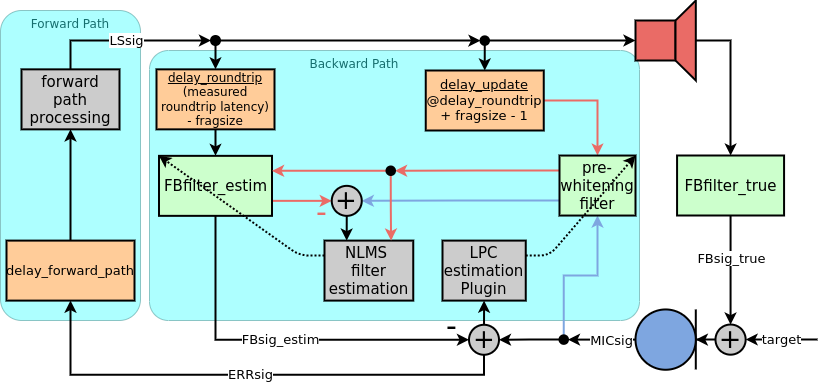

The diagram above was exported from draw.io. Its source (the exported page's mxGraphModel, read from the mxfile embedded in the PNG):
<mxGraphModel dx="1422" dy="-125" grid="1" gridSize="10" guides="1" tooltips="1" connect="1" arrows="1" fold="1" page="1" pageScale="1" pageWidth="827" pageHeight="400" background="none" math="0" shadow="0">
  <root>
    <mxCell id="0" />
    <mxCell id="1" parent="0" />
    <mxCell id="KjUUBxty3ggBGp746oZb-2" value="Forward Path" style="rounded=1;whiteSpace=wrap;html=1;shadow=0;glass=0;sketch=0;fontColor=#166E6E;strokeColor=#166E6E;fillColor=#33FFFF;gradientColor=none;gradientDirection=radial;opacity=40;verticalAlign=top;align=center;" parent="1" vertex="1">
      <mxGeometry x="1" y="820" width="140" height="310" as="geometry" />
    </mxCell>
    <mxCell id="KjUUBxty3ggBGp746oZb-1" value="Backward Path&amp;nbsp; &amp;nbsp; &amp;nbsp; &amp;nbsp; &amp;nbsp; &amp;nbsp; &amp;nbsp; &amp;nbsp; &amp;nbsp; &amp;nbsp; &amp;nbsp;" style="rounded=1;whiteSpace=wrap;html=1;shadow=0;glass=0;sketch=0;fontColor=#166E6E;strokeColor=#166E6E;fillColor=#33FFFF;gradientColor=none;gradientDirection=radial;opacity=40;arcSize=7;verticalAlign=top;" parent="1" vertex="1">
      <mxGeometry x="150" y="860" width="490" height="270" as="geometry" />
    </mxCell>
    <mxCell id="qiVgmrHx74W-ODfdZWQc-80" value="" style="group;" parent="1" vertex="1" connectable="0">
      <mxGeometry x="636" y="810.005" width="60.30499999999995" height="80" as="geometry" />
    </mxCell>
    <mxCell id="qiVgmrHx74W-ODfdZWQc-81" value="" style="rounded=0;whiteSpace=wrap;html=1;strokeWidth=2;fillColor=#EA6B66;" parent="qiVgmrHx74W-ODfdZWQc-80" vertex="1">
      <mxGeometry y="19.995000000000005" width="40" height="40" as="geometry" />
    </mxCell>
    <mxCell id="qiVgmrHx74W-ODfdZWQc-82" value="" style="shape=trapezoid;perimeter=trapezoidPerimeter;whiteSpace=wrap;html=1;fixedSize=1;rotation=-90;strokeWidth=2;fillColor=#EA6B66;" parent="qiVgmrHx74W-ODfdZWQc-80" vertex="1">
      <mxGeometry x="10.149999999999977" y="29.845000000000027" width="80" height="20.31" as="geometry" />
    </mxCell>
    <mxCell id="qiVgmrHx74W-ODfdZWQc-83" value="" style="group" parent="1" vertex="1" connectable="0">
      <mxGeometry x="636" y="1118.95" width="60.299999999999955" height="60.299999999999955" as="geometry" />
    </mxCell>
    <mxCell id="qiVgmrHx74W-ODfdZWQc-84" value="" style="endArrow=none;html=1;strokeWidth=2;" parent="qiVgmrHx74W-ODfdZWQc-83" edge="1">
      <mxGeometry width="50" height="50" relative="1" as="geometry">
        <mxPoint x="60.299999999999955" y="60" as="sourcePoint" />
        <mxPoint x="60.299999999999955" as="targetPoint" />
      </mxGeometry>
    </mxCell>
    <mxCell id="qiVgmrHx74W-ODfdZWQc-85" value="" style="ellipse;whiteSpace=wrap;html=1;aspect=fixed;strokeWidth=2;fillColor=#7EA6E0;" parent="qiVgmrHx74W-ODfdZWQc-83" vertex="1">
      <mxGeometry width="60.3" height="60.3" as="geometry" />
    </mxCell>
    <mxCell id="qiVgmrHx74W-ODfdZWQc-86" value="" style="edgeStyle=orthogonalEdgeStyle;rounded=0;orthogonalLoop=1;jettySize=auto;html=1;entryX=1;entryY=0.5;entryDx=0;entryDy=0;strokeWidth=2;" parent="1" source="qiVgmrHx74W-ODfdZWQc-88" target="qiVgmrHx74W-ODfdZWQc-85" edge="1">
      <mxGeometry x="-0.4548" relative="1" as="geometry">
        <mxPoint as="offset" />
      </mxGeometry>
    </mxCell>
    <mxCell id="qiVgmrHx74W-ODfdZWQc-87" value="&lt;font style=&quot;font-size: 13px&quot;&gt;target&lt;/font&gt;" style="edgeStyle=orthogonalEdgeStyle;rounded=0;orthogonalLoop=1;jettySize=auto;html=1;strokeWidth=2;startArrow=classic;startFill=1;endArrow=none;endFill=0;" parent="1" source="qiVgmrHx74W-ODfdZWQc-88" edge="1">
      <mxGeometry relative="1" as="geometry">
        <mxPoint x="818" y="1149" as="targetPoint" />
        <Array as="points">
          <mxPoint x="818" y="1149" />
          <mxPoint x="818" y="1149" />
        </Array>
      </mxGeometry>
    </mxCell>
    <mxCell id="qiVgmrHx74W-ODfdZWQc-88" value="&lt;font style=&quot;font-size: 27px&quot;&gt;+&lt;/font&gt;" style="ellipse;whiteSpace=wrap;html=1;aspect=fixed;strokeWidth=2;fillColor=#CCCCCC;" parent="1" vertex="1">
      <mxGeometry x="716" y="1134.02" width="30.15" height="30.15" as="geometry" />
    </mxCell>
    <mxCell id="qiVgmrHx74W-ODfdZWQc-89" style="edgeStyle=orthogonalEdgeStyle;rounded=0;orthogonalLoop=1;jettySize=auto;html=1;startArrow=none;startFill=0;endArrow=classic;endFill=1;strokeWidth=2;" parent="1" source="qiVgmrHx74W-ODfdZWQc-90" target="qiVgmrHx74W-ODfdZWQc-88" edge="1">
      <mxGeometry relative="1" as="geometry" />
    </mxCell>
    <mxCell id="BnSStKqH2eWo8tIQF2qH-1" value="FBsig_true" style="edgeLabel;html=1;align=center;verticalAlign=middle;resizable=0;points=[];fontSize=13;" vertex="1" connectable="0" parent="qiVgmrHx74W-ODfdZWQc-89">
      <mxGeometry x="-0.2269" relative="1" as="geometry">
        <mxPoint as="offset" />
      </mxGeometry>
    </mxCell>
    <mxCell id="qiVgmrHx74W-ODfdZWQc-90" value="&lt;span style=&quot;font-size: 15px&quot;&gt;FBfilter_true&lt;/span&gt;" style="rounded=0;whiteSpace=wrap;html=1;strokeColor=#000000;strokeWidth=2;fillColor=#CCFFCC;" parent="1" vertex="1">
      <mxGeometry x="677.57" y="965" width="107" height="60" as="geometry" />
    </mxCell>
    <mxCell id="qiVgmrHx74W-ODfdZWQc-91" style="edgeStyle=orthogonalEdgeStyle;rounded=0;orthogonalLoop=1;jettySize=auto;html=1;startArrow=none;startFill=0;endArrow=classic;endFill=1;strokeWidth=2;exitX=0.5;exitY=1;exitDx=0;exitDy=0;" parent="1" source="qiVgmrHx74W-ODfdZWQc-82" target="qiVgmrHx74W-ODfdZWQc-90" edge="1">
      <mxGeometry relative="1" as="geometry" />
    </mxCell>
    <mxCell id="qiVgmrHx74W-ODfdZWQc-92" value="&lt;font style=&quot;font-size: 13px&quot;&gt;ERRsig&lt;/font&gt;" style="edgeStyle=orthogonalEdgeStyle;rounded=0;orthogonalLoop=1;jettySize=auto;html=1;exitX=0.5;exitY=1;exitDx=0;exitDy=0;entryX=0.5;entryY=1;entryDx=0;entryDy=0;startArrow=none;startFill=0;endArrow=classic;endFill=1;strokeWidth=2;" parent="1" source="qiVgmrHx74W-ODfdZWQc-94" target="qiVgmrHx74W-ODfdZWQc-96" edge="1">
      <mxGeometry relative="1" as="geometry" />
    </mxCell>
    <mxCell id="qiVgmrHx74W-ODfdZWQc-93" style="edgeStyle=orthogonalEdgeStyle;rounded=0;orthogonalLoop=1;jettySize=auto;html=1;exitX=0.5;exitY=0;exitDx=0;exitDy=0;entryX=0.5;entryY=1;entryDx=0;entryDy=0;startArrow=none;startFill=0;endArrow=classic;endFill=1;strokeWidth=2;" parent="1" source="qiVgmrHx74W-ODfdZWQc-94" target="qiVgmrHx74W-ODfdZWQc-123" edge="1">
      <mxGeometry relative="1" as="geometry">
        <Array as="points" />
      </mxGeometry>
    </mxCell>
    <mxCell id="qiVgmrHx74W-ODfdZWQc-94" value="&lt;font style=&quot;font-size: 26px&quot;&gt;+&lt;/font&gt;" style="ellipse;whiteSpace=wrap;html=1;aspect=fixed;strokeColor=#000000;strokeWidth=2;fillColor=#CCCCCC;" parent="1" vertex="1">
      <mxGeometry x="469.5" y="1134.27" width="30" height="30" as="geometry" />
    </mxCell>
    <mxCell id="qiVgmrHx74W-ODfdZWQc-95" style="edgeStyle=orthogonalEdgeStyle;rounded=0;orthogonalLoop=1;jettySize=auto;html=1;entryX=0.5;entryY=1;entryDx=0;entryDy=0;startArrow=none;startFill=0;endArrow=classic;endFill=1;strokeWidth=2;" parent="1" source="qiVgmrHx74W-ODfdZWQc-96" target="qiVgmrHx74W-ODfdZWQc-98" edge="1">
      <mxGeometry relative="1" as="geometry" />
    </mxCell>
    <mxCell id="qiVgmrHx74W-ODfdZWQc-96" value="&lt;font style=&quot;font-size: 13px&quot;&gt;delay_forward_path&lt;/font&gt;" style="rounded=0;whiteSpace=wrap;html=1;strokeColor=#000000;strokeWidth=2;fillColor=#FFCC99;" parent="1" vertex="1">
      <mxGeometry x="7" y="1050.1" width="128" height="60" as="geometry" />
    </mxCell>
    <mxCell id="qiVgmrHx74W-ODfdZWQc-97" value="&lt;font style=&quot;font-size: 13px&quot;&gt;LSsig&lt;/font&gt;" style="edgeStyle=orthogonalEdgeStyle;rounded=0;orthogonalLoop=1;jettySize=auto;html=1;exitX=0.5;exitY=0;exitDx=0;exitDy=0;entryX=0;entryY=0.5;entryDx=0;entryDy=0;startArrow=none;startFill=0;endArrow=classic;endFill=1;strokeWidth=2;" parent="1" source="qiVgmrHx74W-ODfdZWQc-98" target="qiVgmrHx74W-ODfdZWQc-112" edge="1">
      <mxGeometry relative="1" as="geometry">
        <Array as="points">
          <mxPoint x="71" y="850" />
        </Array>
      </mxGeometry>
    </mxCell>
    <mxCell id="qiVgmrHx74W-ODfdZWQc-98" value="&lt;font style=&quot;font-size: 15px&quot;&gt;forward path&lt;br&gt;processing&lt;/font&gt;" style="rounded=0;whiteSpace=wrap;html=1;strokeColor=#000000;strokeWidth=2;fillColor=#CCCCCC;" parent="1" vertex="1">
      <mxGeometry x="22" y="878.8499999999999" width="98" height="60" as="geometry" />
    </mxCell>
    <mxCell id="qiVgmrHx74W-ODfdZWQc-99" style="edgeStyle=orthogonalEdgeStyle;rounded=0;orthogonalLoop=1;jettySize=auto;html=1;exitX=1;exitY=0.5;exitDx=0;exitDy=0;entryX=0.5;entryY=0;entryDx=0;entryDy=0;startArrow=none;startFill=0;endArrow=classic;endFill=1;strokeColor=#EA6B66;strokeWidth=2;" parent="1" source="qiVgmrHx74W-ODfdZWQc-100" target="qiVgmrHx74W-ODfdZWQc-126" edge="1">
      <mxGeometry relative="1" as="geometry" />
    </mxCell>
    <mxCell id="qiVgmrHx74W-ODfdZWQc-100" value="&lt;font style=&quot;font-size: 13px&quot;&gt;&lt;u&gt;delay_update&lt;br&gt;&lt;/u&gt;@delay_roundtrip + fragsize - 1&lt;br&gt;&lt;/font&gt;" style="rounded=0;whiteSpace=wrap;html=1;strokeColor=#000000;strokeWidth=2;fillColor=#FFCC99;" parent="1" vertex="1">
      <mxGeometry x="426.25" y="880" width="118" height="60" as="geometry" />
    </mxCell>
    <mxCell id="qiVgmrHx74W-ODfdZWQc-101" value="&lt;font style=&quot;font-size: 15px&quot;&gt;NLMS &lt;br&gt;filter estimation&lt;/font&gt;" style="rounded=0;whiteSpace=wrap;html=1;strokeColor=#000000;strokeWidth=2;fillColor=#CCCCCC;" parent="1" vertex="1">
      <mxGeometry x="325" y="1050.1" width="88.75" height="60" as="geometry" />
    </mxCell>
    <mxCell id="qiVgmrHx74W-ODfdZWQc-102" style="edgeStyle=orthogonalEdgeStyle;rounded=0;orthogonalLoop=1;jettySize=auto;html=1;entryX=0.5;entryY=0;entryDx=0;entryDy=0;startArrow=none;startFill=0;endArrow=classic;endFill=1;strokeWidth=2;" parent="1" source="qiVgmrHx74W-ODfdZWQc-103" target="qiVgmrHx74W-ODfdZWQc-109" edge="1">
      <mxGeometry relative="1" as="geometry" />
    </mxCell>
    <mxCell id="qiVgmrHx74W-ODfdZWQc-103" value="&lt;u&gt;delay_roundtrip&lt;/u&gt;&lt;br&gt;(measured roundtrip latency) - fragsize" style="rounded=0;whiteSpace=wrap;html=1;strokeColor=#000000;strokeWidth=2;fillColor=#FFCC99;" parent="1" vertex="1">
      <mxGeometry x="157" y="878.85" width="118" height="60" as="geometry" />
    </mxCell>
    <mxCell id="qiVgmrHx74W-ODfdZWQc-104" value="&lt;font style=&quot;font-size: 13px&quot;&gt;FBsig_estim&lt;/font&gt;" style="edgeStyle=orthogonalEdgeStyle;rounded=0;orthogonalLoop=1;jettySize=auto;html=1;entryX=0;entryY=0.5;entryDx=0;entryDy=0;startArrow=none;startFill=0;endArrow=classic;endFill=1;strokeWidth=2;exitX=0.5;exitY=1;exitDx=0;exitDy=0;" parent="1" source="qiVgmrHx74W-ODfdZWQc-109" target="qiVgmrHx74W-ODfdZWQc-94" edge="1">
      <mxGeometry relative="1" as="geometry" />
    </mxCell>
    <mxCell id="qiVgmrHx74W-ODfdZWQc-105" value="&lt;font style=&quot;font-size: 30px&quot;&gt;-&lt;/font&gt;" style="edgeLabel;html=1;align=center;verticalAlign=middle;resizable=0;points=[];labelBackgroundColor=none;" parent="qiVgmrHx74W-ODfdZWQc-104" vertex="1" connectable="0">
      <mxGeometry x="0.9283" y="2" relative="1" as="geometry">
        <mxPoint x="-5" y="-13" as="offset" />
      </mxGeometry>
    </mxCell>
    <mxCell id="qiVgmrHx74W-ODfdZWQc-106" style="edgeStyle=orthogonalEdgeStyle;rounded=0;orthogonalLoop=1;jettySize=auto;html=1;exitX=1;exitY=0.75;exitDx=0;exitDy=0;entryX=0;entryY=0.5;entryDx=0;entryDy=0;startArrow=none;startFill=0;endArrow=classic;endFill=1;strokeWidth=2;strokeColor=#EA6B66;" parent="1" source="qiVgmrHx74W-ODfdZWQc-109" target="qiVgmrHx74W-ODfdZWQc-132" edge="1">
      <mxGeometry relative="1" as="geometry">
        <mxPoint x="382.0000000000093" y="1025.35" as="targetPoint" />
      </mxGeometry>
    </mxCell>
    <mxCell id="qiVgmrHx74W-ODfdZWQc-107" value="&lt;span style=&quot;color: rgba(0 , 0 , 0 , 0) ; font-family: monospace ; font-size: 0px ; background-color: rgb(248 , 249 , 250)&quot;&gt;%3CmxGraphModel%3E%3Croot%3E%3CmxCell%20id%3D%220%22%2F%3E%3CmxCell%20id%3D%221%22%20parent%3D%220%22%2F%3E%3CmxCell%20id%3D%222%22%20value%3D%22%26lt%3Bfont%20style%3D%26quot%3Bfont-size%3A%2026px%26quot%3B%26gt%3B%2B%26lt%3B%2Ffont%26gt%3B%22%20style%3D%22ellipse%3BwhiteSpace%3Dwrap%3Bhtml%3D1%3Baspect%3Dfixed%3BstrokeColor%3D%23000000%3BstrokeWidth%3D2%3BfillColor%3D%23CCCCCC%3B%22%20vertex%3D%221%22%20parent%3D%221%22%3E%3CmxGeometry%20x%3D%22300%22%20y%3D%221134.02%22%20width%3D%2230%22%20height%3D%2230%22%20as%3D%22geometry%22%2F%3E%3C%2FmxCell%3E%3C%2Froot%3E%3C%2FmxGraphModel%3E-&lt;/span&gt;" style="edgeLabel;html=1;align=center;verticalAlign=middle;resizable=0;points=[];" parent="qiVgmrHx74W-ODfdZWQc-106" vertex="1" connectable="0">
      <mxGeometry x="0.8869" y="1" relative="1" as="geometry">
        <mxPoint as="offset" />
      </mxGeometry>
    </mxCell>
    <mxCell id="qiVgmrHx74W-ODfdZWQc-108" value="&lt;font style=&quot;font-size: 30px&quot; color=&quot;#ea6b66&quot;&gt;-&lt;/font&gt;" style="edgeLabel;html=1;align=center;verticalAlign=middle;resizable=0;points=[];labelBackgroundColor=none;" parent="qiVgmrHx74W-ODfdZWQc-106" vertex="1" connectable="0">
      <mxGeometry x="0.9171" y="-1" relative="1" as="geometry">
        <mxPoint x="-8" y="9" as="offset" />
      </mxGeometry>
    </mxCell>
    <mxCell id="qiVgmrHx74W-ODfdZWQc-109" value="&lt;font style=&quot;font-size: 15px&quot;&gt;FBfilter_estim&lt;/font&gt;" style="rounded=0;whiteSpace=wrap;html=1;strokeColor=#000000;strokeWidth=2;fillColor=#CCFFCC;" parent="1" vertex="1">
      <mxGeometry x="159.5" y="965.35" width="113" height="60" as="geometry" />
    </mxCell>
    <mxCell id="qiVgmrHx74W-ODfdZWQc-110" style="edgeStyle=orthogonalEdgeStyle;rounded=0;orthogonalLoop=1;jettySize=auto;html=1;exitX=0.5;exitY=1;exitDx=0;exitDy=0;entryX=0.5;entryY=0;entryDx=0;entryDy=0;startArrow=none;startFill=0;endArrow=classic;endFill=1;strokeWidth=2;" parent="1" source="qiVgmrHx74W-ODfdZWQc-112" target="qiVgmrHx74W-ODfdZWQc-103" edge="1">
      <mxGeometry relative="1" as="geometry" />
    </mxCell>
    <mxCell id="qiVgmrHx74W-ODfdZWQc-111" style="edgeStyle=orthogonalEdgeStyle;rounded=0;orthogonalLoop=1;jettySize=auto;html=1;exitX=1;exitY=0.5;exitDx=0;exitDy=0;entryX=0;entryY=0.5;entryDx=0;entryDy=0;startArrow=none;startFill=0;endArrow=classic;endFill=1;strokeWidth=2;" parent="1" source="qiVgmrHx74W-ODfdZWQc-112" target="qiVgmrHx74W-ODfdZWQc-115" edge="1">
      <mxGeometry relative="1" as="geometry" />
    </mxCell>
    <mxCell id="qiVgmrHx74W-ODfdZWQc-112" value="" style="ellipse;whiteSpace=wrap;html=1;aspect=fixed;labelBackgroundColor=none;strokeColor=#000000;strokeWidth=2;fillColor=#000000;" parent="1" vertex="1">
      <mxGeometry x="211.5" y="845.5099999999996" width="9" height="9" as="geometry" />
    </mxCell>
    <mxCell id="qiVgmrHx74W-ODfdZWQc-113" style="edgeStyle=orthogonalEdgeStyle;rounded=0;orthogonalLoop=1;jettySize=auto;html=1;exitX=0.5;exitY=1;exitDx=0;exitDy=0;entryX=0.5;entryY=0;entryDx=0;entryDy=0;startArrow=none;startFill=0;endArrow=classic;endFill=1;strokeWidth=2;" parent="1" source="qiVgmrHx74W-ODfdZWQc-115" target="qiVgmrHx74W-ODfdZWQc-100" edge="1">
      <mxGeometry relative="1" as="geometry" />
    </mxCell>
    <mxCell id="qiVgmrHx74W-ODfdZWQc-114" value="" style="edgeStyle=orthogonalEdgeStyle;rounded=0;orthogonalLoop=1;jettySize=auto;html=1;exitX=1;exitY=0.5;exitDx=0;exitDy=0;entryX=0;entryY=0.5;entryDx=0;entryDy=0;startArrow=none;startFill=0;endArrow=classic;endFill=1;strokeWidth=2;" parent="1" source="qiVgmrHx74W-ODfdZWQc-115" target="qiVgmrHx74W-ODfdZWQc-81" edge="1">
      <mxGeometry x="-0.1745" y="-10" relative="1" as="geometry">
        <mxPoint as="offset" />
      </mxGeometry>
    </mxCell>
    <mxCell id="qiVgmrHx74W-ODfdZWQc-115" value="" style="ellipse;whiteSpace=wrap;html=1;aspect=fixed;labelBackgroundColor=none;strokeColor=#000000;strokeWidth=2;fillColor=#000000;" parent="1" vertex="1">
      <mxGeometry x="481" y="845.8599999999997" width="8.5" height="8.5" as="geometry" />
    </mxCell>
    <mxCell id="qiVgmrHx74W-ODfdZWQc-116" style="edgeStyle=orthogonalEdgeStyle;rounded=0;orthogonalLoop=1;jettySize=auto;html=1;exitX=0.5;exitY=1;exitDx=0;exitDy=0;startArrow=none;startFill=0;endArrow=classic;endFill=1;strokeWidth=2;" parent="1" source="qiVgmrHx74W-ODfdZWQc-112" target="qiVgmrHx74W-ODfdZWQc-112" edge="1">
      <mxGeometry relative="1" as="geometry" />
    </mxCell>
    <mxCell id="qiVgmrHx74W-ODfdZWQc-117" value="" style="endArrow=classic;html=1;strokeWidth=2;entryX=0;entryY=0;entryDx=0;entryDy=0;exitX=0;exitY=0.25;exitDx=0;exitDy=0;dashed=1;dashPattern=1 1;" parent="1" source="qiVgmrHx74W-ODfdZWQc-101" target="qiVgmrHx74W-ODfdZWQc-109" edge="1">
      <mxGeometry width="50" height="50" relative="1" as="geometry">
        <mxPoint x="272" y="1060.4499999999996" as="sourcePoint" />
        <mxPoint x="322" y="1010.4499999999996" as="targetPoint" />
        <Array as="points">
          <mxPoint x="300" y="1065" />
        </Array>
      </mxGeometry>
    </mxCell>
    <mxCell id="qiVgmrHx74W-ODfdZWQc-118" style="edgeStyle=orthogonalEdgeStyle;rounded=0;orthogonalLoop=1;jettySize=auto;html=1;exitX=0;exitY=0.5;exitDx=0;exitDy=0;entryX=1;entryY=0.5;entryDx=0;entryDy=0;startArrow=none;startFill=0;endArrow=classic;endFill=1;strokeWidth=2;" parent="1" source="qiVgmrHx74W-ODfdZWQc-120" target="qiVgmrHx74W-ODfdZWQc-94" edge="1">
      <mxGeometry relative="1" as="geometry" />
    </mxCell>
    <mxCell id="qiVgmrHx74W-ODfdZWQc-119" style="edgeStyle=orthogonalEdgeStyle;rounded=0;orthogonalLoop=1;jettySize=auto;html=1;entryX=0.5;entryY=1;entryDx=0;entryDy=0;startArrow=none;startFill=0;endArrow=classic;endFill=1;strokeWidth=2;strokeColor=#7EA6E0;exitX=0.5;exitY=0;exitDx=0;exitDy=0;" parent="1" source="qiVgmrHx74W-ODfdZWQc-120" target="qiVgmrHx74W-ODfdZWQc-126" edge="1">
      <mxGeometry relative="1" as="geometry">
        <mxPoint x="569.2500000000002" y="1095.05" as="targetPoint" />
        <mxPoint x="577" y="1145" as="sourcePoint" />
      </mxGeometry>
    </mxCell>
    <mxCell id="qiVgmrHx74W-ODfdZWQc-120" value="" style="ellipse;whiteSpace=wrap;html=1;aspect=fixed;labelBackgroundColor=none;strokeColor=#000000;strokeWidth=2;fillColor=#000000;" parent="1" vertex="1">
      <mxGeometry x="560" y="1144.8499999999997" width="8.5" height="8.5" as="geometry" />
    </mxCell>
    <mxCell id="qiVgmrHx74W-ODfdZWQc-121" value="&lt;span style=&quot;color: rgba(0 , 0 , 0 , 0) ; font-family: monospace ; font-size: 0px ; background-color: rgb(248 , 249 , 250)&quot;&gt;MIMIgfasdjkl&lt;/span&gt;" style="edgeStyle=orthogonalEdgeStyle;rounded=0;orthogonalLoop=1;jettySize=auto;html=1;exitX=0;exitY=0.5;exitDx=0;exitDy=0;entryX=1;entryY=0.5;entryDx=0;entryDy=0;startArrow=none;startFill=0;endArrow=classic;endFill=1;strokeWidth=2;" parent="1" source="qiVgmrHx74W-ODfdZWQc-85" target="qiVgmrHx74W-ODfdZWQc-120" edge="1">
      <mxGeometry relative="1" as="geometry" />
    </mxCell>
    <mxCell id="qiVgmrHx74W-ODfdZWQc-122" value="&lt;font style=&quot;font-size: 13px&quot;&gt;MICsig&lt;/font&gt;" style="edgeLabel;html=1;align=center;verticalAlign=middle;resizable=0;points=[];" parent="qiVgmrHx74W-ODfdZWQc-121" vertex="1" connectable="0">
      <mxGeometry x="-0.3534" y="-1" relative="1" as="geometry">
        <mxPoint x="-3" y="1" as="offset" />
      </mxGeometry>
    </mxCell>
    <mxCell id="qiVgmrHx74W-ODfdZWQc-123" value="&lt;font style=&quot;font-size: 15px&quot;&gt;LPC estimation&lt;br&gt;Plugin&lt;br&gt;&lt;/font&gt;" style="rounded=0;whiteSpace=wrap;html=1;labelBackgroundColor=none;strokeColor=#000000;strokeWidth=2;fillColor=#CCCCCC;" parent="1" vertex="1">
      <mxGeometry x="443" y="1050.1" width="83.25" height="60" as="geometry" />
    </mxCell>
    <mxCell id="qiVgmrHx74W-ODfdZWQc-124" style="edgeStyle=orthogonalEdgeStyle;rounded=0;orthogonalLoop=1;jettySize=auto;html=1;exitX=0;exitY=0.75;exitDx=0;exitDy=0;entryX=1;entryY=0.5;entryDx=0;entryDy=0;startArrow=none;startFill=0;endArrow=classic;endFill=1;strokeWidth=2;strokeColor=#7EA6E0;" parent="1" source="qiVgmrHx74W-ODfdZWQc-126" target="qiVgmrHx74W-ODfdZWQc-132" edge="1">
      <mxGeometry relative="1" as="geometry">
        <mxPoint x="458.25" y="1010.05" as="sourcePoint" />
        <mxPoint x="223.99999999999068" y="1025.05" as="targetPoint" />
      </mxGeometry>
    </mxCell>
    <mxCell id="qiVgmrHx74W-ODfdZWQc-125" style="edgeStyle=orthogonalEdgeStyle;rounded=0;orthogonalLoop=1;jettySize=auto;html=1;exitX=0;exitY=0.25;exitDx=0;exitDy=0;entryX=1;entryY=0.5;entryDx=0;entryDy=0;startArrow=none;startFill=0;endArrow=classic;endFill=1;strokeWidth=2;strokeColor=#EA6B66;" parent="1" source="qiVgmrHx74W-ODfdZWQc-126" target="qiVgmrHx74W-ODfdZWQc-129" edge="1">
      <mxGeometry relative="1" as="geometry">
        <mxPoint x="458.25" y="980.05" as="sourcePoint" />
      </mxGeometry>
    </mxCell>
    <mxCell id="qiVgmrHx74W-ODfdZWQc-126" value="&lt;font style=&quot;font-size: 15px&quot;&gt;pre-whitening&lt;br&gt;filter&lt;/font&gt;" style="rounded=0;whiteSpace=wrap;html=1;labelBackgroundColor=none;strokeColor=#000000;strokeWidth=2;fillColor=#CCFFCC;" parent="1" vertex="1">
      <mxGeometry x="560" y="965.05" width="76" height="60" as="geometry" />
    </mxCell>
    <mxCell id="qiVgmrHx74W-ODfdZWQc-127" style="edgeStyle=orthogonalEdgeStyle;rounded=0;orthogonalLoop=1;jettySize=auto;html=1;exitX=0.5;exitY=1;exitDx=0;exitDy=0;startArrow=none;startFill=0;endArrow=classic;endFill=1;strokeColor=#EA6B66;strokeWidth=2;entryX=0.75;entryY=0;entryDx=0;entryDy=0;" parent="1" source="qiVgmrHx74W-ODfdZWQc-129" target="qiVgmrHx74W-ODfdZWQc-101" edge="1">
      <mxGeometry relative="1" as="geometry" />
    </mxCell>
    <mxCell id="qiVgmrHx74W-ODfdZWQc-128" style="edgeStyle=orthogonalEdgeStyle;rounded=0;orthogonalLoop=1;jettySize=auto;html=1;exitX=0;exitY=0.5;exitDx=0;exitDy=0;entryX=1;entryY=0.25;entryDx=0;entryDy=0;startArrow=none;startFill=0;endArrow=classic;endFill=1;strokeColor=#EA6B66;strokeWidth=2;" parent="1" source="qiVgmrHx74W-ODfdZWQc-129" target="qiVgmrHx74W-ODfdZWQc-109" edge="1">
      <mxGeometry relative="1" as="geometry" />
    </mxCell>
    <mxCell id="qiVgmrHx74W-ODfdZWQc-129" value="" style="ellipse;whiteSpace=wrap;html=1;aspect=fixed;labelBackgroundColor=none;strokeColor=#000000;strokeWidth=2;fillColor=#000000;" parent="1" vertex="1">
      <mxGeometry x="387" y="975.9999999999995" width="8.5" height="8.5" as="geometry" />
    </mxCell>
    <mxCell id="qiVgmrHx74W-ODfdZWQc-130" style="edgeStyle=orthogonalEdgeStyle;rounded=0;orthogonalLoop=1;jettySize=auto;html=1;exitX=0.5;exitY=1;exitDx=0;exitDy=0;entryX=0.25;entryY=0;entryDx=0;entryDy=0;startArrow=none;startFill=0;endArrow=classic;endFill=1;strokeWidth=2;" parent="1" source="qiVgmrHx74W-ODfdZWQc-132" target="qiVgmrHx74W-ODfdZWQc-101" edge="1">
      <mxGeometry relative="1" as="geometry">
        <mxPoint x="348" y="1010.3499999999999" as="sourcePoint" />
      </mxGeometry>
    </mxCell>
    <mxCell id="qiVgmrHx74W-ODfdZWQc-131" value="" style="endArrow=classic;html=1;strokeWidth=2;exitX=1;exitY=0.25;exitDx=0;exitDy=0;entryX=1;entryY=0;entryDx=0;entryDy=0;dashed=1;dashPattern=1 1;" parent="1" source="qiVgmrHx74W-ODfdZWQc-123" target="qiVgmrHx74W-ODfdZWQc-126" edge="1">
      <mxGeometry width="50" height="50" relative="1" as="geometry">
        <mxPoint x="395" y="1070.05" as="sourcePoint" />
        <mxPoint x="445" y="1020.05" as="targetPoint" />
        <Array as="points">
          <mxPoint x="550" y="1065" />
        </Array>
      </mxGeometry>
    </mxCell>
    <mxCell id="qiVgmrHx74W-ODfdZWQc-132" value="&lt;font style=&quot;font-size: 26px&quot;&gt;+&lt;/font&gt;" style="ellipse;whiteSpace=wrap;html=1;aspect=fixed;strokeColor=#000000;strokeWidth=2;fillColor=#CCCCCC;" parent="1" vertex="1">
      <mxGeometry x="332.25" y="995.3499999999999" width="30" height="30" as="geometry" />
    </mxCell>
  </root>
</mxGraphModel>